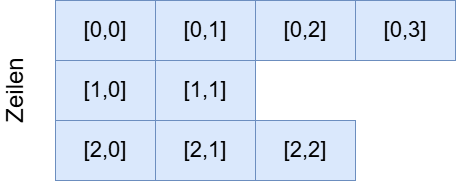

The diagram above was exported from draw.io. Its source (the exported page's mxGraphModel, read from the mxfile embedded in the PNG):
<mxGraphModel dx="433" dy="598" grid="1" gridSize="10" guides="1" tooltips="1" connect="1" arrows="1" fold="1" page="1" pageScale="1" pageWidth="850" pageHeight="1100" math="0" shadow="0">
  <root>
    <mxCell id="0" />
    <mxCell id="1" parent="0" />
    <mxCell id="15" value="Zeilen" style="text;html=1;align=center;verticalAlign=middle;whiteSpace=wrap;rounded=0;rotation=-90;fontSize=24;" parent="1" vertex="1">
      <mxGeometry x="90" y="295" width="60" height="30" as="geometry" />
    </mxCell>
    <mxCell id="37" value="&lt;span style=&quot;color: rgb(0, 0, 0); font-size: 22px;&quot;&gt;[0,0]&lt;/span&gt;" style="rounded=0;whiteSpace=wrap;html=1;fillColor=#dae8fc;strokeColor=#6c8ebf;" vertex="1" parent="1">
      <mxGeometry x="160" y="220" width="100" height="60" as="geometry" />
    </mxCell>
    <mxCell id="38" value="&lt;span style=&quot;color: rgb(0, 0, 0); font-size: 22px;&quot;&gt;[0,1]&lt;/span&gt;" style="rounded=0;whiteSpace=wrap;html=1;fillColor=#dae8fc;strokeColor=#6c8ebf;" vertex="1" parent="1">
      <mxGeometry x="260" y="220" width="100" height="60" as="geometry" />
    </mxCell>
    <mxCell id="39" value="&lt;span style=&quot;color: rgb(0, 0, 0); font-size: 22px;&quot;&gt;[0,2]&lt;/span&gt;" style="rounded=0;whiteSpace=wrap;html=1;fillColor=#dae8fc;strokeColor=#6c8ebf;" vertex="1" parent="1">
      <mxGeometry x="360" y="220" width="100" height="60" as="geometry" />
    </mxCell>
    <mxCell id="40" value="&lt;span style=&quot;color: rgb(0, 0, 0); font-size: 22px;&quot;&gt;[0,3]&lt;/span&gt;" style="rounded=0;whiteSpace=wrap;html=1;fillColor=#dae8fc;strokeColor=#6c8ebf;" vertex="1" parent="1">
      <mxGeometry x="460" y="220" width="100" height="60" as="geometry" />
    </mxCell>
    <mxCell id="41" value="&lt;span style=&quot;color: rgb(0, 0, 0); font-size: 22px;&quot;&gt;[1,0]&lt;/span&gt;" style="rounded=0;whiteSpace=wrap;html=1;fillColor=#dae8fc;strokeColor=#6c8ebf;" vertex="1" parent="1">
      <mxGeometry x="160" y="280" width="100" height="60" as="geometry" />
    </mxCell>
    <mxCell id="42" value="&lt;span style=&quot;color: rgb(0, 0, 0); font-size: 22px;&quot;&gt;[1,1]&lt;/span&gt;" style="rounded=0;whiteSpace=wrap;html=1;fillColor=#dae8fc;strokeColor=#6c8ebf;" vertex="1" parent="1">
      <mxGeometry x="260" y="280" width="100" height="60" as="geometry" />
    </mxCell>
    <mxCell id="43" value="&lt;span style=&quot;color: rgb(0, 0, 0); font-size: 22px;&quot;&gt;[2,0]&lt;/span&gt;" style="rounded=0;whiteSpace=wrap;html=1;fillColor=#dae8fc;strokeColor=#6c8ebf;" vertex="1" parent="1">
      <mxGeometry x="160" y="340" width="100" height="60" as="geometry" />
    </mxCell>
    <mxCell id="44" value="&lt;span style=&quot;color: rgb(0, 0, 0); font-size: 22px;&quot;&gt;[2,1]&lt;/span&gt;" style="rounded=0;whiteSpace=wrap;html=1;fillColor=#dae8fc;strokeColor=#6c8ebf;" vertex="1" parent="1">
      <mxGeometry x="260" y="340" width="100" height="60" as="geometry" />
    </mxCell>
    <mxCell id="45" value="&lt;span style=&quot;color: rgb(0, 0, 0); font-size: 22px;&quot;&gt;[2,2]&lt;/span&gt;" style="rounded=0;whiteSpace=wrap;html=1;fillColor=#dae8fc;strokeColor=#6c8ebf;" vertex="1" parent="1">
      <mxGeometry x="360" y="340" width="100" height="60" as="geometry" />
    </mxCell>
  </root>
</mxGraphModel>